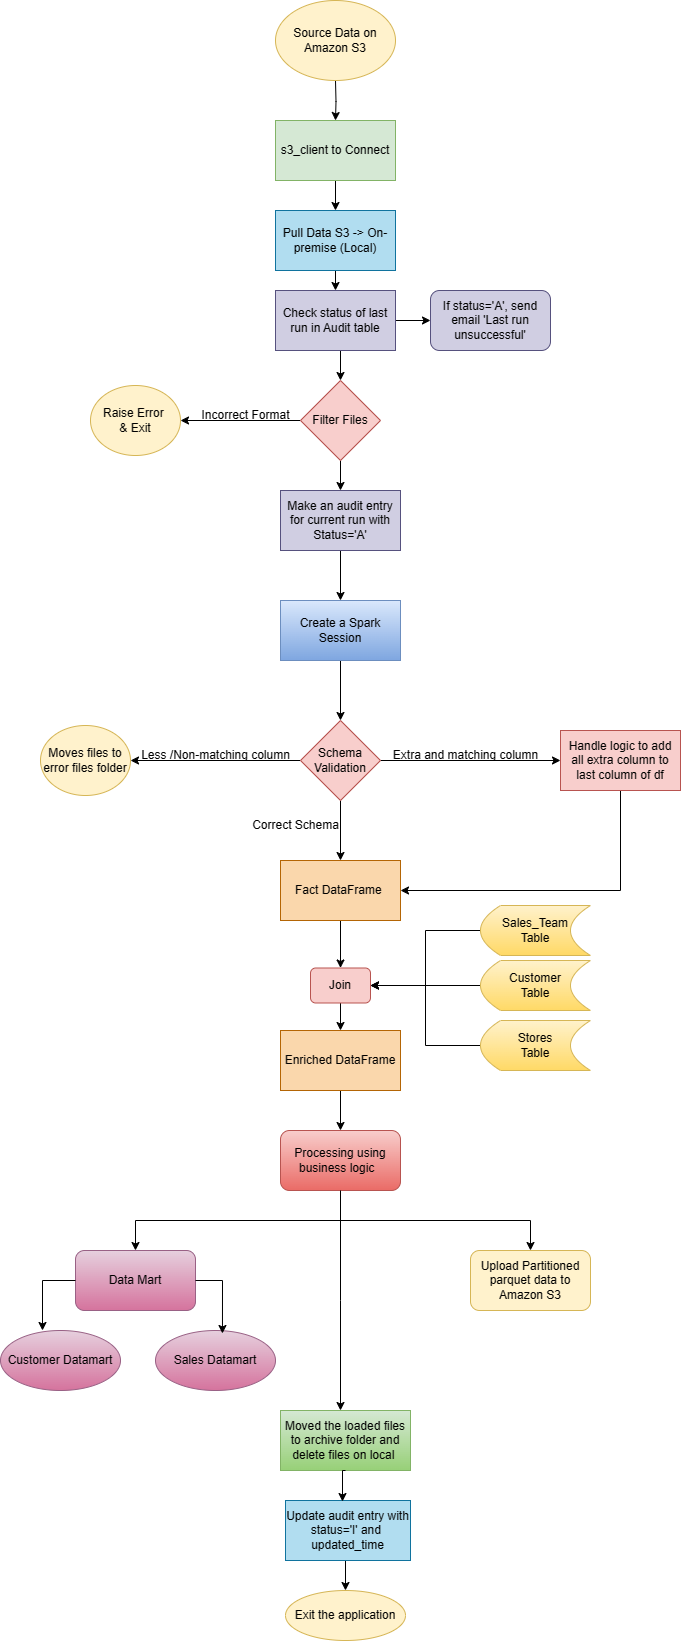

The diagram above was exported from draw.io. Its source (the exported page's mxGraphModel, read from the mxfile embedded in the PNG):
<mxGraphModel dx="1386" dy="751" grid="1" gridSize="10" guides="1" tooltips="1" connect="1" arrows="1" fold="1" page="1" pageScale="1" pageWidth="1100" pageHeight="1700" math="0" shadow="0">
  <root>
    <mxCell id="0" />
    <mxCell id="1" parent="0" />
    <mxCell id="IoVBml_7R7VuuFARs9WY-5" style="edgeStyle=orthogonalEdgeStyle;rounded=0;orthogonalLoop=1;jettySize=auto;html=1;exitX=0.5;exitY=1;exitDx=0;exitDy=0;entryX=0.5;entryY=0;entryDx=0;entryDy=0;" edge="1" parent="1" target="IoVBml_7R7VuuFARs9WY-2">
      <mxGeometry relative="1" as="geometry">
        <mxPoint x="365" y="100" as="sourcePoint" />
      </mxGeometry>
    </mxCell>
    <mxCell id="IoVBml_7R7VuuFARs9WY-6" style="edgeStyle=orthogonalEdgeStyle;rounded=0;orthogonalLoop=1;jettySize=auto;html=1;exitX=0.5;exitY=1;exitDx=0;exitDy=0;entryX=0.5;entryY=0;entryDx=0;entryDy=0;" edge="1" parent="1" source="IoVBml_7R7VuuFARs9WY-2" target="IoVBml_7R7VuuFARs9WY-3">
      <mxGeometry relative="1" as="geometry" />
    </mxCell>
    <mxCell id="IoVBml_7R7VuuFARs9WY-2" value="s3_client to Connect" style="rounded=0;whiteSpace=wrap;html=1;fillColor=#d5e8d4;strokeColor=#82b366;" vertex="1" parent="1">
      <mxGeometry x="305" y="140" width="120" height="60" as="geometry" />
    </mxCell>
    <mxCell id="IoVBml_7R7VuuFARs9WY-16" style="edgeStyle=orthogonalEdgeStyle;rounded=0;orthogonalLoop=1;jettySize=auto;html=1;exitX=0.5;exitY=1;exitDx=0;exitDy=0;entryX=0.5;entryY=0;entryDx=0;entryDy=0;" edge="1" parent="1" source="IoVBml_7R7VuuFARs9WY-3" target="IoVBml_7R7VuuFARs9WY-15">
      <mxGeometry relative="1" as="geometry" />
    </mxCell>
    <mxCell id="IoVBml_7R7VuuFARs9WY-3" value="Pull Data S3 -&amp;gt; On-premise (Local)" style="rounded=0;whiteSpace=wrap;html=1;fillColor=#b1ddf0;strokeColor=#10739e;" vertex="1" parent="1">
      <mxGeometry x="305" y="230" width="120" height="60" as="geometry" />
    </mxCell>
    <mxCell id="IoVBml_7R7VuuFARs9WY-14" style="edgeStyle=orthogonalEdgeStyle;rounded=0;orthogonalLoop=1;jettySize=auto;html=1;exitX=0;exitY=0.5;exitDx=0;exitDy=0;" edge="1" parent="1" source="IoVBml_7R7VuuFARs9WY-7" target="IoVBml_7R7VuuFARs9WY-11">
      <mxGeometry relative="1" as="geometry" />
    </mxCell>
    <mxCell id="IoVBml_7R7VuuFARs9WY-27" style="edgeStyle=orthogonalEdgeStyle;rounded=0;orthogonalLoop=1;jettySize=auto;html=1;exitX=0.5;exitY=1;exitDx=0;exitDy=0;" edge="1" parent="1" source="IoVBml_7R7VuuFARs9WY-7" target="IoVBml_7R7VuuFARs9WY-21">
      <mxGeometry relative="1" as="geometry" />
    </mxCell>
    <mxCell id="IoVBml_7R7VuuFARs9WY-7" value="Filter Files" style="rhombus;whiteSpace=wrap;html=1;fillColor=#f8cecc;strokeColor=#b85450;" vertex="1" parent="1">
      <mxGeometry x="330" y="400" width="80" height="80" as="geometry" />
    </mxCell>
    <mxCell id="IoVBml_7R7VuuFARs9WY-8" value="Source Data on Amazon S3" style="ellipse;whiteSpace=wrap;html=1;fillColor=#fff2cc;strokeColor=#d6b656;" vertex="1" parent="1">
      <mxGeometry x="305" y="20" width="120" height="80" as="geometry" />
    </mxCell>
    <mxCell id="IoVBml_7R7VuuFARs9WY-11" value="Raise Error&amp;nbsp;&lt;div&gt;&amp;amp; Exit&lt;/div&gt;" style="ellipse;whiteSpace=wrap;html=1;fillColor=#fff2cc;strokeColor=#d6b656;" vertex="1" parent="1">
      <mxGeometry x="120" y="405" width="90" height="70" as="geometry" />
    </mxCell>
    <mxCell id="IoVBml_7R7VuuFARs9WY-12" value="Incorrect Format" style="text;html=1;align=center;verticalAlign=middle;resizable=0;points=[];autosize=1;fillColor=none;" vertex="1" parent="1">
      <mxGeometry x="220" y="420" width="110" height="30" as="geometry" />
    </mxCell>
    <mxCell id="IoVBml_7R7VuuFARs9WY-17" style="edgeStyle=orthogonalEdgeStyle;rounded=0;orthogonalLoop=1;jettySize=auto;html=1;exitX=0.5;exitY=1;exitDx=0;exitDy=0;entryX=0.5;entryY=0;entryDx=0;entryDy=0;" edge="1" parent="1" source="IoVBml_7R7VuuFARs9WY-15" target="IoVBml_7R7VuuFARs9WY-7">
      <mxGeometry relative="1" as="geometry" />
    </mxCell>
    <mxCell id="IoVBml_7R7VuuFARs9WY-19" style="edgeStyle=orthogonalEdgeStyle;rounded=0;orthogonalLoop=1;jettySize=auto;html=1;exitX=1;exitY=0.5;exitDx=0;exitDy=0;" edge="1" parent="1" source="IoVBml_7R7VuuFARs9WY-15">
      <mxGeometry relative="1" as="geometry">
        <mxPoint x="460" y="340" as="targetPoint" />
      </mxGeometry>
    </mxCell>
    <mxCell id="IoVBml_7R7VuuFARs9WY-15" value="Check status of last run in Audit table" style="rounded=0;whiteSpace=wrap;html=1;fillColor=#d0cee2;strokeColor=#56517e;" vertex="1" parent="1">
      <mxGeometry x="305" y="310" width="120" height="60" as="geometry" />
    </mxCell>
    <mxCell id="IoVBml_7R7VuuFARs9WY-20" value="If status='A', send email 'Last run unsuccessful'" style="rounded=1;whiteSpace=wrap;html=1;fillColor=#d0cee2;strokeColor=#56517e;" vertex="1" parent="1">
      <mxGeometry x="460" y="310" width="120" height="60" as="geometry" />
    </mxCell>
    <mxCell id="IoVBml_7R7VuuFARs9WY-44" style="edgeStyle=orthogonalEdgeStyle;rounded=0;orthogonalLoop=1;jettySize=auto;html=1;exitX=0.5;exitY=1;exitDx=0;exitDy=0;entryX=0.5;entryY=0;entryDx=0;entryDy=0;" edge="1" parent="1" source="IoVBml_7R7VuuFARs9WY-21" target="IoVBml_7R7VuuFARs9WY-43">
      <mxGeometry relative="1" as="geometry" />
    </mxCell>
    <mxCell id="IoVBml_7R7VuuFARs9WY-21" value="Make an audit entry for current run with Status='A'" style="rounded=0;whiteSpace=wrap;html=1;fillColor=#d0cee2;strokeColor=#56517e;" vertex="1" parent="1">
      <mxGeometry x="310" y="510" width="120" height="60" as="geometry" />
    </mxCell>
    <mxCell id="IoVBml_7R7VuuFARs9WY-29" style="edgeStyle=orthogonalEdgeStyle;rounded=0;orthogonalLoop=1;jettySize=auto;html=1;exitX=0;exitY=0.5;exitDx=0;exitDy=0;entryX=1;entryY=0.5;entryDx=0;entryDy=0;" edge="1" parent="1" source="IoVBml_7R7VuuFARs9WY-24" target="IoVBml_7R7VuuFARs9WY-28">
      <mxGeometry relative="1" as="geometry" />
    </mxCell>
    <mxCell id="IoVBml_7R7VuuFARs9WY-33" style="edgeStyle=orthogonalEdgeStyle;rounded=0;orthogonalLoop=1;jettySize=auto;html=1;exitX=0.5;exitY=1;exitDx=0;exitDy=0;entryX=0.5;entryY=0;entryDx=0;entryDy=0;" edge="1" parent="1" source="IoVBml_7R7VuuFARs9WY-24" target="IoVBml_7R7VuuFARs9WY-32">
      <mxGeometry relative="1" as="geometry" />
    </mxCell>
    <mxCell id="IoVBml_7R7VuuFARs9WY-42" style="edgeStyle=orthogonalEdgeStyle;rounded=0;orthogonalLoop=1;jettySize=auto;html=1;exitX=1;exitY=0.5;exitDx=0;exitDy=0;entryX=0;entryY=0.5;entryDx=0;entryDy=0;" edge="1" parent="1" source="IoVBml_7R7VuuFARs9WY-24" target="IoVBml_7R7VuuFARs9WY-37">
      <mxGeometry relative="1" as="geometry" />
    </mxCell>
    <mxCell id="IoVBml_7R7VuuFARs9WY-24" value="Schema&lt;div&gt;Validation&lt;/div&gt;" style="rhombus;whiteSpace=wrap;html=1;fillColor=#f8cecc;strokeColor=#b85450;" vertex="1" parent="1">
      <mxGeometry x="330" y="740" width="80" height="80" as="geometry" />
    </mxCell>
    <mxCell id="IoVBml_7R7VuuFARs9WY-28" value="Moves files to error files folder" style="ellipse;whiteSpace=wrap;html=1;fillColor=#fff2cc;strokeColor=#d6b656;" vertex="1" parent="1">
      <mxGeometry x="70" y="745" width="90" height="70" as="geometry" />
    </mxCell>
    <mxCell id="IoVBml_7R7VuuFARs9WY-30" value="Less /Non-matching column" style="text;html=1;align=center;verticalAlign=middle;resizable=0;points=[];autosize=1;strokeColor=none;fillColor=none;" vertex="1" parent="1">
      <mxGeometry x="160" y="760" width="170" height="30" as="geometry" />
    </mxCell>
    <mxCell id="IoVBml_7R7VuuFARs9WY-62" style="edgeStyle=orthogonalEdgeStyle;rounded=0;orthogonalLoop=1;jettySize=auto;html=1;exitX=0.5;exitY=1;exitDx=0;exitDy=0;entryX=0.5;entryY=0;entryDx=0;entryDy=0;" edge="1" parent="1" source="IoVBml_7R7VuuFARs9WY-32" target="IoVBml_7R7VuuFARs9WY-49">
      <mxGeometry relative="1" as="geometry" />
    </mxCell>
    <mxCell id="IoVBml_7R7VuuFARs9WY-32" value="Fact DataFrame&amp;nbsp;" style="rounded=0;whiteSpace=wrap;html=1;fillColor=#fad7ac;strokeColor=#b46504;" vertex="1" parent="1">
      <mxGeometry x="310" y="880" width="120" height="60" as="geometry" />
    </mxCell>
    <mxCell id="IoVBml_7R7VuuFARs9WY-34" value="Correct Schema" style="text;html=1;align=center;verticalAlign=middle;resizable=0;points=[];autosize=1;strokeColor=none;fillColor=none;" vertex="1" parent="1">
      <mxGeometry x="270" y="830" width="110" height="30" as="geometry" />
    </mxCell>
    <mxCell id="IoVBml_7R7VuuFARs9WY-46" style="edgeStyle=orthogonalEdgeStyle;rounded=0;orthogonalLoop=1;jettySize=auto;html=1;exitX=0.5;exitY=1;exitDx=0;exitDy=0;entryX=1;entryY=0.5;entryDx=0;entryDy=0;" edge="1" parent="1" source="IoVBml_7R7VuuFARs9WY-37" target="IoVBml_7R7VuuFARs9WY-32">
      <mxGeometry relative="1" as="geometry">
        <mxPoint x="650" y="910" as="targetPoint" />
      </mxGeometry>
    </mxCell>
    <mxCell id="IoVBml_7R7VuuFARs9WY-37" value="Handle logic to add all extra column to last column of df" style="rounded=0;whiteSpace=wrap;html=1;fillColor=#f8cecc;strokeColor=#b85450;" vertex="1" parent="1">
      <mxGeometry x="590" y="750" width="120" height="60" as="geometry" />
    </mxCell>
    <mxCell id="IoVBml_7R7VuuFARs9WY-41" value="Extra and matching column" style="text;html=1;align=center;verticalAlign=middle;resizable=0;points=[];autosize=1;strokeColor=none;fillColor=none;" vertex="1" parent="1">
      <mxGeometry x="410" y="760" width="170" height="30" as="geometry" />
    </mxCell>
    <mxCell id="IoVBml_7R7VuuFARs9WY-45" style="edgeStyle=orthogonalEdgeStyle;rounded=0;orthogonalLoop=1;jettySize=auto;html=1;exitX=0.5;exitY=1;exitDx=0;exitDy=0;entryX=0.5;entryY=0;entryDx=0;entryDy=0;" edge="1" parent="1" source="IoVBml_7R7VuuFARs9WY-43" target="IoVBml_7R7VuuFARs9WY-24">
      <mxGeometry relative="1" as="geometry" />
    </mxCell>
    <mxCell id="IoVBml_7R7VuuFARs9WY-43" value="Create a Spark Session" style="rounded=0;whiteSpace=wrap;html=1;fillColor=#dae8fc;gradientColor=#7ea6e0;strokeColor=#6c8ebf;" vertex="1" parent="1">
      <mxGeometry x="310" y="620" width="120" height="60" as="geometry" />
    </mxCell>
    <mxCell id="IoVBml_7R7VuuFARs9WY-67" style="edgeStyle=orthogonalEdgeStyle;rounded=0;orthogonalLoop=1;jettySize=auto;html=1;exitX=0.5;exitY=1;exitDx=0;exitDy=0;entryX=0.5;entryY=0;entryDx=0;entryDy=0;" edge="1" parent="1" source="IoVBml_7R7VuuFARs9WY-47" target="IoVBml_7R7VuuFARs9WY-66">
      <mxGeometry relative="1" as="geometry" />
    </mxCell>
    <mxCell id="IoVBml_7R7VuuFARs9WY-47" value="Enriched DataFrame" style="rounded=0;whiteSpace=wrap;html=1;fillColor=#fad7ac;strokeColor=#b46504;" vertex="1" parent="1">
      <mxGeometry x="310" y="1050" width="120" height="60" as="geometry" />
    </mxCell>
    <mxCell id="IoVBml_7R7VuuFARs9WY-60" style="edgeStyle=orthogonalEdgeStyle;rounded=0;orthogonalLoop=1;jettySize=auto;html=1;exitX=0;exitY=0.5;exitDx=0;exitDy=0;entryX=1;entryY=0.5;entryDx=0;entryDy=0;" edge="1" parent="1" source="IoVBml_7R7VuuFARs9WY-48" target="IoVBml_7R7VuuFARs9WY-49">
      <mxGeometry relative="1" as="geometry" />
    </mxCell>
    <mxCell id="IoVBml_7R7VuuFARs9WY-48" value="Customer&lt;div&gt;Table&lt;/div&gt;" style="shape=dataStorage;whiteSpace=wrap;html=1;fixedSize=1;fillColor=#fff2cc;gradientColor=#ffd966;strokeColor=#d6b656;" vertex="1" parent="1">
      <mxGeometry x="510" y="980" width="110" height="50" as="geometry" />
    </mxCell>
    <mxCell id="IoVBml_7R7VuuFARs9WY-65" style="edgeStyle=orthogonalEdgeStyle;rounded=0;orthogonalLoop=1;jettySize=auto;html=1;exitX=0.5;exitY=1;exitDx=0;exitDy=0;entryX=0.5;entryY=0;entryDx=0;entryDy=0;" edge="1" parent="1" source="IoVBml_7R7VuuFARs9WY-49" target="IoVBml_7R7VuuFARs9WY-47">
      <mxGeometry relative="1" as="geometry" />
    </mxCell>
    <mxCell id="IoVBml_7R7VuuFARs9WY-49" value="Join" style="rounded=1;whiteSpace=wrap;html=1;fillColor=#f8cecc;strokeColor=#b85450;" vertex="1" parent="1">
      <mxGeometry x="340" y="987.5" width="60" height="35" as="geometry" />
    </mxCell>
    <mxCell id="IoVBml_7R7VuuFARs9WY-61" style="edgeStyle=orthogonalEdgeStyle;rounded=0;orthogonalLoop=1;jettySize=auto;html=1;exitX=0;exitY=0.5;exitDx=0;exitDy=0;entryX=1;entryY=0.5;entryDx=0;entryDy=0;" edge="1" parent="1" source="IoVBml_7R7VuuFARs9WY-51" target="IoVBml_7R7VuuFARs9WY-49">
      <mxGeometry relative="1" as="geometry" />
    </mxCell>
    <mxCell id="IoVBml_7R7VuuFARs9WY-51" value="&lt;div&gt;Stores&lt;/div&gt;&lt;div&gt;Table&lt;/div&gt;" style="shape=dataStorage;whiteSpace=wrap;html=1;fixedSize=1;fillColor=#fff2cc;gradientColor=#ffd966;strokeColor=#d6b656;" vertex="1" parent="1">
      <mxGeometry x="510" y="1040" width="110" height="50" as="geometry" />
    </mxCell>
    <mxCell id="IoVBml_7R7VuuFARs9WY-54" style="edgeStyle=orthogonalEdgeStyle;rounded=0;orthogonalLoop=1;jettySize=auto;html=1;exitX=0;exitY=0.5;exitDx=0;exitDy=0;entryX=1;entryY=0.5;entryDx=0;entryDy=0;" edge="1" parent="1" source="IoVBml_7R7VuuFARs9WY-52" target="IoVBml_7R7VuuFARs9WY-49">
      <mxGeometry relative="1" as="geometry" />
    </mxCell>
    <mxCell id="IoVBml_7R7VuuFARs9WY-52" value="&lt;div&gt;Sales_Team&lt;/div&gt;&lt;div&gt;Table&lt;/div&gt;" style="shape=dataStorage;whiteSpace=wrap;html=1;fixedSize=1;fillColor=#fff2cc;gradientColor=#ffd966;strokeColor=#d6b656;" vertex="1" parent="1">
      <mxGeometry x="510" y="925" width="110" height="50" as="geometry" />
    </mxCell>
    <mxCell id="IoVBml_7R7VuuFARs9WY-70" style="edgeStyle=orthogonalEdgeStyle;rounded=0;orthogonalLoop=1;jettySize=auto;html=1;exitX=0.5;exitY=1;exitDx=0;exitDy=0;entryX=0.5;entryY=0;entryDx=0;entryDy=0;" edge="1" parent="1" source="IoVBml_7R7VuuFARs9WY-66" target="IoVBml_7R7VuuFARs9WY-68">
      <mxGeometry relative="1" as="geometry" />
    </mxCell>
    <mxCell id="IoVBml_7R7VuuFARs9WY-71" style="edgeStyle=orthogonalEdgeStyle;rounded=0;orthogonalLoop=1;jettySize=auto;html=1;exitX=0.5;exitY=1;exitDx=0;exitDy=0;entryX=0.5;entryY=0;entryDx=0;entryDy=0;" edge="1" parent="1" source="IoVBml_7R7VuuFARs9WY-66" target="IoVBml_7R7VuuFARs9WY-69">
      <mxGeometry relative="1" as="geometry" />
    </mxCell>
    <mxCell id="IoVBml_7R7VuuFARs9WY-66" value="Processing using business logic&amp;nbsp;&amp;nbsp;" style="rounded=1;whiteSpace=wrap;html=1;fillColor=#f8cecc;gradientColor=#ea6b66;strokeColor=#b85450;" vertex="1" parent="1">
      <mxGeometry x="310" y="1150" width="120" height="60" as="geometry" />
    </mxCell>
    <mxCell id="IoVBml_7R7VuuFARs9WY-68" value="Data Mart" style="rounded=1;whiteSpace=wrap;html=1;fillColor=#e6d0de;gradientColor=#d5739d;strokeColor=#996185;" vertex="1" parent="1">
      <mxGeometry x="105" y="1270" width="120" height="60" as="geometry" />
    </mxCell>
    <mxCell id="IoVBml_7R7VuuFARs9WY-69" value="Upload Partitioned parquet data to Amazon S3" style="rounded=1;whiteSpace=wrap;html=1;fillColor=#fff2cc;strokeColor=#d6b656;" vertex="1" parent="1">
      <mxGeometry x="500" y="1270" width="120" height="60" as="geometry" />
    </mxCell>
    <mxCell id="IoVBml_7R7VuuFARs9WY-72" value="Customer Datamart" style="ellipse;whiteSpace=wrap;html=1;fillColor=#e6d0de;gradientColor=#d5739d;strokeColor=#996185;" vertex="1" parent="1">
      <mxGeometry x="30" y="1350" width="120" height="60" as="geometry" />
    </mxCell>
    <mxCell id="IoVBml_7R7VuuFARs9WY-73" value="Sales Datamart" style="ellipse;whiteSpace=wrap;html=1;fillColor=#e6d0de;gradientColor=#d5739d;strokeColor=#996185;" vertex="1" parent="1">
      <mxGeometry x="185" y="1350" width="120" height="60" as="geometry" />
    </mxCell>
    <mxCell id="IoVBml_7R7VuuFARs9WY-74" style="edgeStyle=orthogonalEdgeStyle;rounded=0;orthogonalLoop=1;jettySize=auto;html=1;exitX=0;exitY=0.5;exitDx=0;exitDy=0;entryX=0.35;entryY=0;entryDx=0;entryDy=0;entryPerimeter=0;" edge="1" parent="1" source="IoVBml_7R7VuuFARs9WY-68" target="IoVBml_7R7VuuFARs9WY-72">
      <mxGeometry relative="1" as="geometry" />
    </mxCell>
    <mxCell id="IoVBml_7R7VuuFARs9WY-75" style="edgeStyle=orthogonalEdgeStyle;rounded=0;orthogonalLoop=1;jettySize=auto;html=1;exitX=1;exitY=0.5;exitDx=0;exitDy=0;entryX=0.558;entryY=0.05;entryDx=0;entryDy=0;entryPerimeter=0;" edge="1" parent="1" source="IoVBml_7R7VuuFARs9WY-68" target="IoVBml_7R7VuuFARs9WY-73">
      <mxGeometry relative="1" as="geometry" />
    </mxCell>
    <mxCell id="IoVBml_7R7VuuFARs9WY-77" value="Moved the loaded files to archive folder and delete files on local&amp;nbsp;" style="rounded=0;whiteSpace=wrap;html=1;fillColor=#d5e8d4;gradientColor=#97d077;strokeColor=#82b366;" vertex="1" parent="1">
      <mxGeometry x="310" y="1430" width="130" height="60" as="geometry" />
    </mxCell>
    <mxCell id="IoVBml_7R7VuuFARs9WY-78" style="edgeStyle=orthogonalEdgeStyle;rounded=0;orthogonalLoop=1;jettySize=auto;html=1;" edge="1" parent="1" source="IoVBml_7R7VuuFARs9WY-66">
      <mxGeometry relative="1" as="geometry">
        <mxPoint x="370" y="1430" as="targetPoint" />
      </mxGeometry>
    </mxCell>
    <mxCell id="IoVBml_7R7VuuFARs9WY-83" style="edgeStyle=orthogonalEdgeStyle;rounded=0;orthogonalLoop=1;jettySize=auto;html=1;exitX=0.5;exitY=1;exitDx=0;exitDy=0;entryX=0.5;entryY=0;entryDx=0;entryDy=0;" edge="1" parent="1" source="IoVBml_7R7VuuFARs9WY-80" target="IoVBml_7R7VuuFARs9WY-82">
      <mxGeometry relative="1" as="geometry" />
    </mxCell>
    <mxCell id="IoVBml_7R7VuuFARs9WY-80" value="Update audit entry with status='I' and&amp;nbsp;&lt;div&gt;updated_time&lt;/div&gt;" style="rounded=0;whiteSpace=wrap;html=1;fillColor=#b1ddf0;strokeColor=#10739e;" vertex="1" parent="1">
      <mxGeometry x="315" y="1520" width="125" height="60" as="geometry" />
    </mxCell>
    <mxCell id="IoVBml_7R7VuuFARs9WY-81" style="edgeStyle=orthogonalEdgeStyle;rounded=0;orthogonalLoop=1;jettySize=auto;html=1;exitX=0.5;exitY=1;exitDx=0;exitDy=0;entryX=0.456;entryY=0.017;entryDx=0;entryDy=0;entryPerimeter=0;" edge="1" parent="1" source="IoVBml_7R7VuuFARs9WY-77" target="IoVBml_7R7VuuFARs9WY-80">
      <mxGeometry relative="1" as="geometry" />
    </mxCell>
    <mxCell id="IoVBml_7R7VuuFARs9WY-82" value="Exit the application" style="ellipse;whiteSpace=wrap;html=1;fillColor=#fff2cc;strokeColor=#d6b656;" vertex="1" parent="1">
      <mxGeometry x="315" y="1610" width="120" height="50" as="geometry" />
    </mxCell>
  </root>
</mxGraphModel>